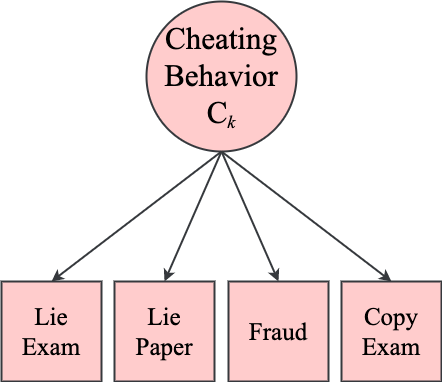

The diagram above was exported from draw.io. Its source (the exported page's mxGraphModel, read from the mxfile embedded in the PNG):
<mxGraphModel dx="788" dy="473" grid="1" gridSize="10" guides="1" tooltips="1" connect="1" arrows="1" fold="1" page="1" pageScale="1" pageWidth="850" pageHeight="1100" math="0" shadow="0">
  <root>
    <mxCell id="0" />
    <mxCell id="1" parent="0" />
    <mxCell id="182bJOsq3QH8kfaff1dg-1" value="&lt;span style=&quot;font-size: 25px&quot;&gt;Fraud&lt;/span&gt;" style="whiteSpace=wrap;html=1;aspect=fixed;strokeWidth=2;fontFamily=Times New Roman;fontSize=24;fillColor=#ffcccc;strokeColor=#36393d;" vertex="1" parent="1">
      <mxGeometry x="432" y="350" width="100" height="100" as="geometry" />
    </mxCell>
    <mxCell id="182bJOsq3QH8kfaff1dg-2" value="&lt;span style=&quot;font-size: 25px&quot;&gt;Lie&lt;br&gt;Paper&lt;/span&gt;" style="whiteSpace=wrap;html=1;aspect=fixed;strokeWidth=2;fontFamily=Times New Roman;fontSize=24;fillColor=#ffcccc;strokeColor=#36393d;" vertex="1" parent="1">
      <mxGeometry x="318" y="350" width="100" height="100" as="geometry" />
    </mxCell>
    <mxCell id="182bJOsq3QH8kfaff1dg-3" value="&lt;span style=&quot;font-size: 25px&quot;&gt;Lie&lt;br&gt;Exam&lt;/span&gt;" style="whiteSpace=wrap;html=1;aspect=fixed;strokeWidth=2;fontFamily=Times New Roman;fontSize=24;fillColor=#ffcccc;strokeColor=#36393d;" vertex="1" parent="1">
      <mxGeometry x="205" y="350" width="100" height="100" as="geometry" />
    </mxCell>
    <mxCell id="182bJOsq3QH8kfaff1dg-5" value="&lt;font style=&quot;font-size: 31px&quot;&gt;Cheating Behavior&lt;br&gt;C&lt;/font&gt;&lt;font style=&quot;font-size: 21.5278px&quot;&gt;&lt;i&gt;&lt;sub&gt;k&lt;/sub&gt;&lt;/i&gt;&lt;/font&gt;" style="ellipse;whiteSpace=wrap;html=1;aspect=fixed;strokeWidth=2;fontFamily=Times New Roman;fontSize=24;fillColor=#ffcccc;strokeColor=#36393d;" vertex="1" parent="1">
      <mxGeometry x="350" y="70" width="150" height="150" as="geometry" />
    </mxCell>
    <mxCell id="182bJOsq3QH8kfaff1dg-6" value="&lt;span style=&quot;font-size: 25px&quot;&gt;Copy&lt;br&gt;Exam&lt;/span&gt;" style="whiteSpace=wrap;html=1;aspect=fixed;strokeWidth=2;fontFamily=Times New Roman;fontSize=24;fillColor=#ffcccc;strokeColor=#36393d;" vertex="1" parent="1">
      <mxGeometry x="545" y="350" width="100" height="100" as="geometry" />
    </mxCell>
    <mxCell id="182bJOsq3QH8kfaff1dg-7" value="" style="endArrow=classic;html=1;exitX=0.5;exitY=1;exitDx=0;exitDy=0;strokeWidth=2;entryX=0.5;entryY=0;entryDx=0;entryDy=0;fontFamily=Times New Roman;fontSize=24;spacingTop=0;fillColor=#ffcccc;strokeColor=#36393d;fontColor=#93C791;fontStyle=1" edge="1" parent="1" source="182bJOsq3QH8kfaff1dg-5" target="182bJOsq3QH8kfaff1dg-6">
      <mxGeometry x="0.0284" y="-4" width="50" height="50" relative="1" as="geometry">
        <mxPoint x="420" y="220" as="sourcePoint" />
        <mxPoint x="700" y="360" as="targetPoint" />
        <mxPoint as="offset" />
      </mxGeometry>
    </mxCell>
    <mxCell id="182bJOsq3QH8kfaff1dg-8" value="" style="endArrow=classic;html=1;exitX=0.5;exitY=1;exitDx=0;exitDy=0;strokeWidth=2;entryX=0.5;entryY=0;entryDx=0;entryDy=0;fontFamily=Times New Roman;fontSize=24;spacingTop=0;fillColor=#ffcccc;strokeColor=#36393d;fontColor=#93C791;fontStyle=1" edge="1" parent="1" source="182bJOsq3QH8kfaff1dg-5" target="182bJOsq3QH8kfaff1dg-1">
      <mxGeometry x="0.0284" y="-4" width="50" height="50" relative="1" as="geometry">
        <mxPoint x="420" y="220" as="sourcePoint" />
        <mxPoint x="590" y="360" as="targetPoint" />
        <mxPoint as="offset" />
      </mxGeometry>
    </mxCell>
    <mxCell id="182bJOsq3QH8kfaff1dg-9" value="" style="endArrow=classic;html=1;exitX=0.5;exitY=1;exitDx=0;exitDy=0;strokeWidth=2;entryX=0.5;entryY=0;entryDx=0;entryDy=0;fontFamily=Times New Roman;fontSize=24;spacingTop=0;fillColor=#ffcccc;strokeColor=#36393d;fontColor=#93C791;fontStyle=1" edge="1" parent="1" source="182bJOsq3QH8kfaff1dg-5" target="182bJOsq3QH8kfaff1dg-2">
      <mxGeometry x="0.0284" y="-4" width="50" height="50" relative="1" as="geometry">
        <mxPoint x="420" y="220" as="sourcePoint" />
        <mxPoint x="480" y="360" as="targetPoint" />
        <mxPoint as="offset" />
      </mxGeometry>
    </mxCell>
    <mxCell id="182bJOsq3QH8kfaff1dg-10" value="" style="endArrow=classic;html=1;exitX=0.5;exitY=1;exitDx=0;exitDy=0;strokeWidth=2;entryX=0.5;entryY=0;entryDx=0;entryDy=0;fontFamily=Times New Roman;fontSize=24;spacingTop=0;fillColor=#ffcccc;strokeColor=#36393d;fontColor=#93C791;fontStyle=1" edge="1" parent="1" source="182bJOsq3QH8kfaff1dg-5" target="182bJOsq3QH8kfaff1dg-3">
      <mxGeometry x="0.0284" y="-4" width="50" height="50" relative="1" as="geometry">
        <mxPoint x="420" y="220" as="sourcePoint" />
        <mxPoint x="370" y="360" as="targetPoint" />
        <mxPoint as="offset" />
      </mxGeometry>
    </mxCell>
  </root>
</mxGraphModel>